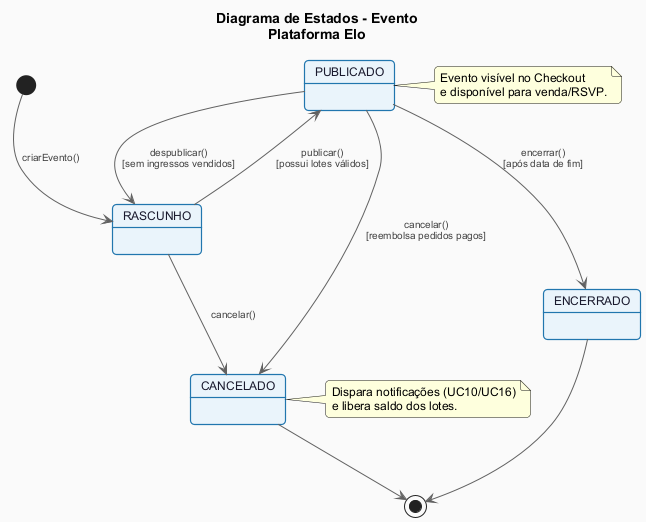

The diagram above was rendered by PlantUML. Its source (embedded in the PNG):
@startuml estados-evento
!include _estilo-comum.puml

title Diagrama de Estados - Evento\nPlataforma Elo

skinparam state {
  BackgroundColor #EAF4FB
  BorderColor     #2176AE
  FontColor       #1A1A2E
}

[*] --> RASCUNHO : criarEvento()

state RASCUNHO {
}
state PUBLICADO {
}
state CANCELADO {
}
state ENCERRADO {
}

RASCUNHO  --> PUBLICADO : publicar()\n[possui lotes válidos]
PUBLICADO --> RASCUNHO  : despublicar()\n[sem ingressos vendidos]
RASCUNHO  --> CANCELADO : cancelar()
PUBLICADO --> CANCELADO : cancelar()\n[reembolsa pedidos pagos]
PUBLICADO --> ENCERRADO : encerrar()\n[após data de fim]

CANCELADO --> [*]
ENCERRADO --> [*]

note right of PUBLICADO
  Evento visível no Checkout
  e disponível para venda/RSVP.
end note

note right of CANCELADO
  Dispara notificações (UC10/UC16)
  e libera saldo dos lotes.
end note

@enduml